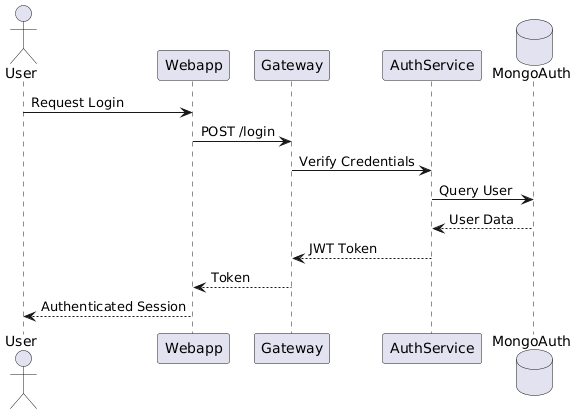

The diagram above was rendered by PlantUML. Its source (embedded in the PNG):
@startuml
actor User
participant Webapp
participant Gateway
participant AuthService
database MongoAuth

User -> Webapp: Request Login
Webapp -> Gateway: POST /login
Gateway -> AuthService: Verify Credentials
AuthService -> MongoAuth: Query User
MongoAuth --> AuthService: User Data
AuthService --> Gateway: JWT Token
Gateway --> Webapp: Token
Webapp --> User: Authenticated Session
@enduml